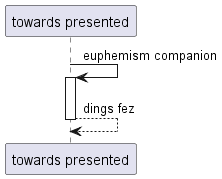

The diagram above was rendered by PlantUML. Its source (embedded in the PNG):
@startuml
participant "towards presented" as 0
0 -> 0++ : euphemism companion
return dings fez
@enduml